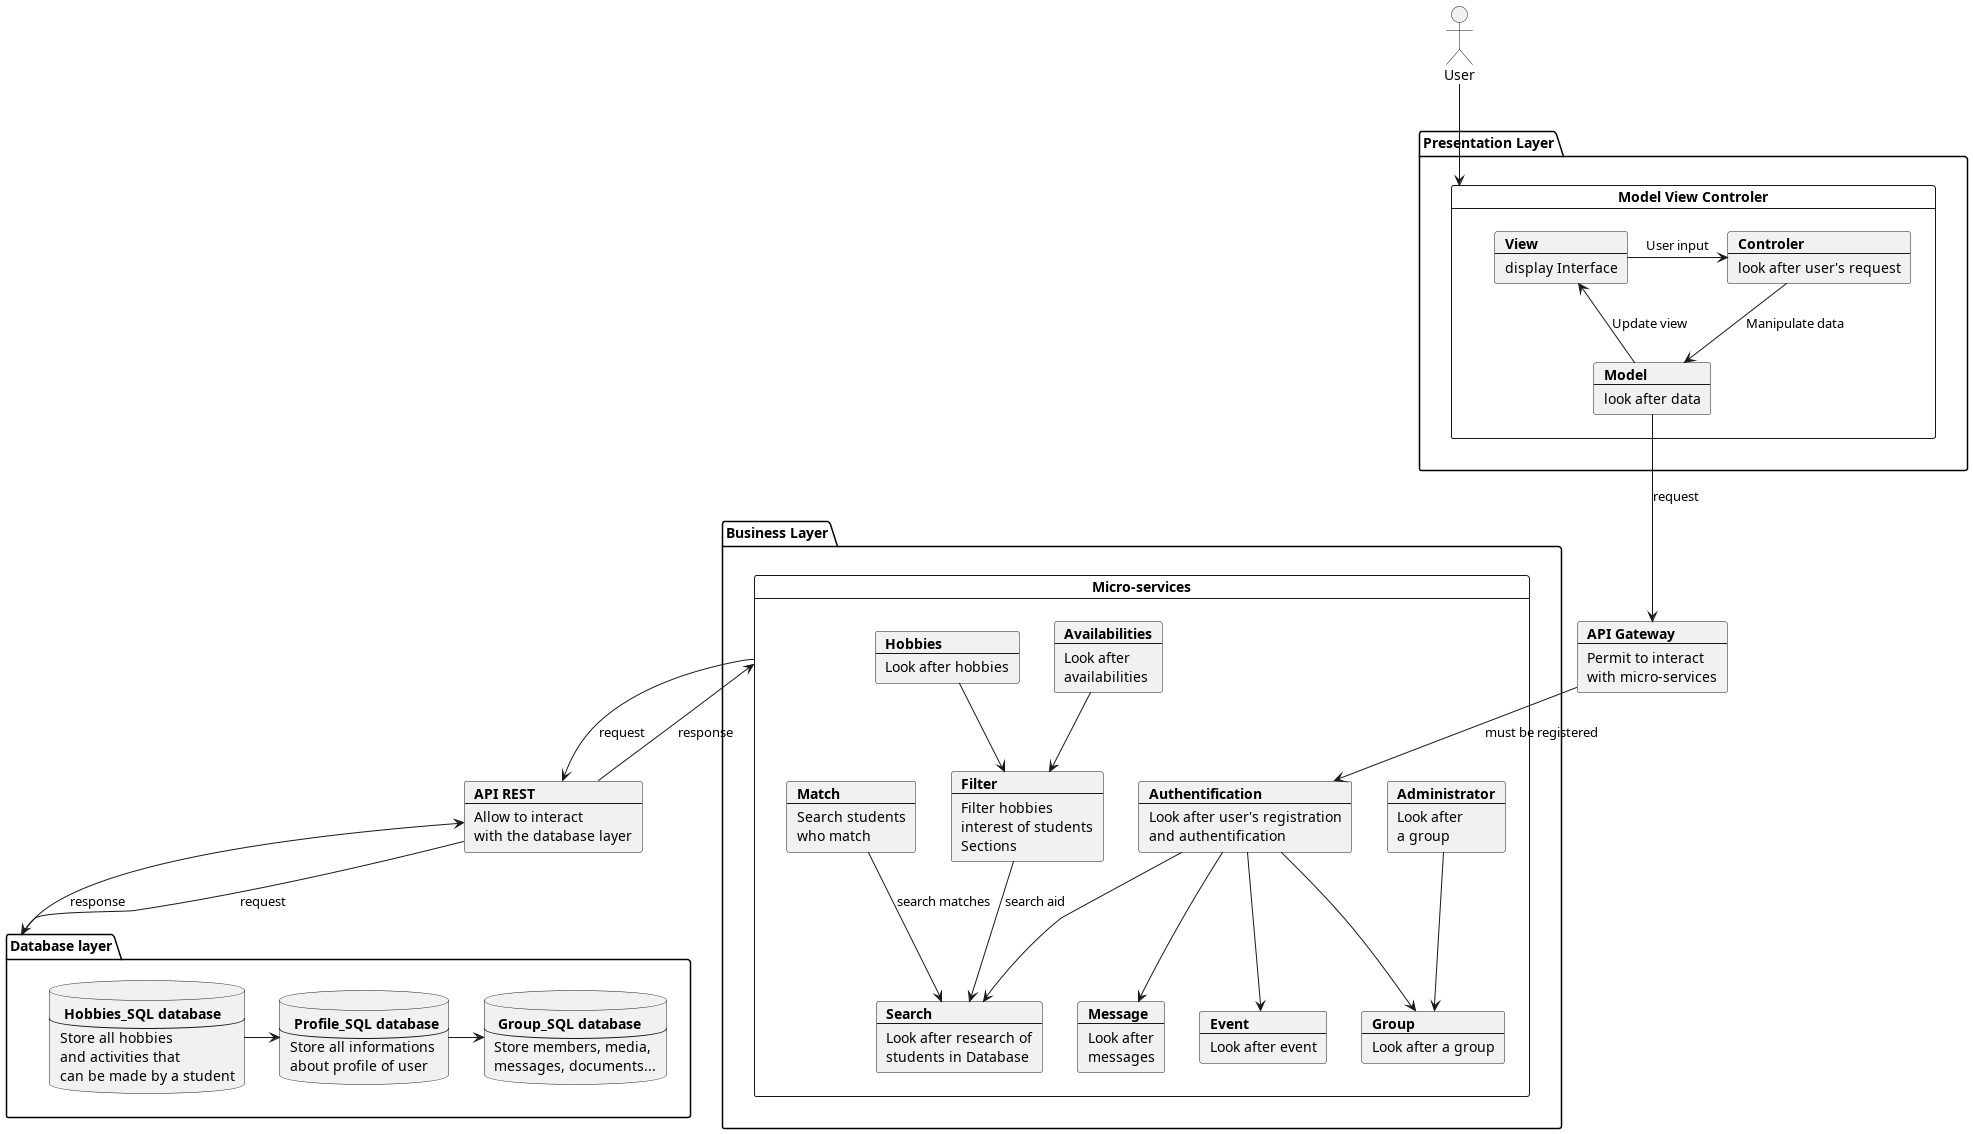

The diagram above was rendered by PlantUML. Its source (embedded in the PNG):
@startuml
actor User
package "Presentation Layer" {
card "Model View Controler" as MVC {
    card View [
    <b>View
    ----
    display Interface
    ]
    card Model [
    <b>Model
    ----
    look after data
    ]
    card Controler [
    <b>Controler
    ----
    look after user's request
    ]
}
}
card api [
    <b>API Gateway
    ---
    Permit to interact
    with micro-services
]
package "Database layer" as db {
    database user [
        <b> Profile_SQL database
        ---
        Store all informations
        about profile of user
    ]
    database hobbies [
        <b> Hobbies_SQL database
        ---
        Store all hobbies
        and activities that
        can be made by a student
    ]
    database group [
        <b> Group_SQL database
        ---
        Store members, media,
        messages, documents...
    ]
}
package "Business Layer" {
card "Micro-services" as MS {
    card auth [
        <b>Authentification
        ----
        Look after user's registration
        and authentification
    ]
    card search [
        <b>Search
        ---
        Look after research of
        students in Database
    ]
    card filter [
        <b>Filter
        ---
        Filter hobbies
        interest of students
        Sections
    ]
    card match [
        <b>Match
        ---
        Search students
        who match
    ]
    card msg [
        <b>Message
        ---
        Look after
        messages
    ]
    card admin [
        <b>Administrator
        ---
        Look after
        a group
    ]
    card av [
        <b>Availabilities
        ---
        Look after
        availabilities
    ]
    card event [
        <b>Event
        ---
        Look after event
    ]
    card hobbie [
        <b>Hobbies
        ---
        Look after hobbies
    ]
    card gp [
        <b>Group
        ---
        Look after a group
    ]
}
}
card rest [
    <b>API REST
    ---
    Allow to interact
    with the database layer
]

View -> Controler : User input
Controler --> Model : Manipulate data
Model --> View : Update view
Model --> api: request
db -u-> rest: response
rest -d-> db: request
MS -d-> rest: request
rest -u-> MS: response

hobbies -> user
user -> group
av --> filter
hobbie --> filter
match --> search : search matches
filter --> search : search aid
api -d-> auth : must be registered
auth --> msg
auth --> gp
admin -d-> gp
auth --> event
auth --> search
User --> MVC

@enduml